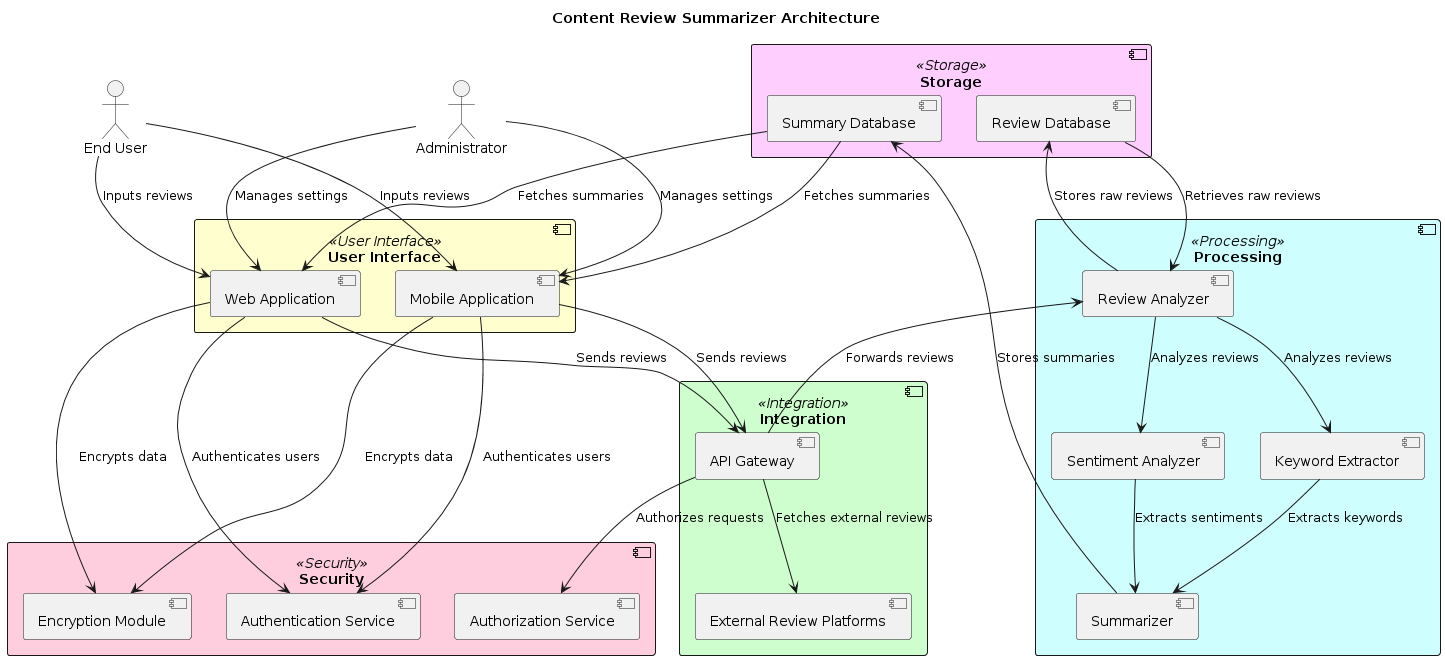

The diagram above was rendered by PlantUML. Its source (embedded in the PNG):
@startuml
!define RECTANGLE(x, y, w, h) rectangle(x, y, w, h)

title Content Review Summarizer Architecture

' Define some colors for better visualization
skinparam componentBackgroundColor<<User Interface>> #FEFECE
skinparam componentBackgroundColor<<Processing>> #CEFEFE
skinparam componentBackgroundColor<<Storage>> #FECEFE
skinparam componentBackgroundColor<<Integration>> #CEFECE
skinparam componentBackgroundColor<<Security>> #FECEDF

' Define components
component "User Interface" <<User Interface>> {
  [Web Application]
  [Mobile Application]
}

component "Processing" <<Processing>> {
  [Review Analyzer]
  [Keyword Extractor]
  [Sentiment Analyzer]
  [Summarizer]
}

component "Storage" <<Storage>> {
  [Review Database]
  [Summary Database]
}

component "Integration" <<Integration>> {
  [API Gateway]
  [External Review Platforms]
}

component "Security" <<Security>> {
  [Authentication Service]
  [Authorization Service]
  [Encryption Module]
}

' Define user roles
actor "End User" as endUser
actor "Administrator" as admin

' Relationships
endUser --> [Web Application] : "Inputs reviews"
endUser --> [Mobile Application] : "Inputs reviews"
admin --> [Web Application] : "Manages settings"
admin --> [Mobile Application] : "Manages settings"

[Web Application] --> [API Gateway] : "Sends reviews"
[Mobile Application] --> [API Gateway] : "Sends reviews"

[API Gateway] --> [Review Analyzer] : "Forwards reviews"
[Review Analyzer] --> [Keyword Extractor] : "Analyzes reviews"
[Review Analyzer] --> [Sentiment Analyzer] : "Analyzes reviews"
[Keyword Extractor] --> [Summarizer] : "Extracts keywords"
[Sentiment Analyzer] --> [Summarizer] : "Extracts sentiments"
[Summarizer] --> [Summary Database] : "Stores summaries"

[Review Analyzer] --> [Review Database] : "Stores raw reviews"
[Review Database] --> [Review Analyzer] : "Retrieves raw reviews"

[Summary Database] --> [Web Application] : "Fetches summaries"
[Summary Database] --> [Mobile Application] : "Fetches summaries"

[API Gateway] --> [External Review Platforms] : "Fetches external reviews"

[Web Application] --> [Authentication Service] : "Authenticates users"
[Mobile Application] --> [Authentication Service] : "Authenticates users"

[API Gateway] --> [Authorization Service] : "Authorizes requests"

[Web Application] --> [Encryption Module] : "Encrypts data"
[Mobile Application] --> [Encryption Module] : "Encrypts data"
@enduml